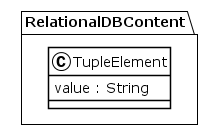

The diagram above was rendered by PlantUML. Its source (embedded in the PNG):
@startuml
!theme plain
package RelationalDBContent {
class TupleElement {
	 value : String
}
}
@enduml